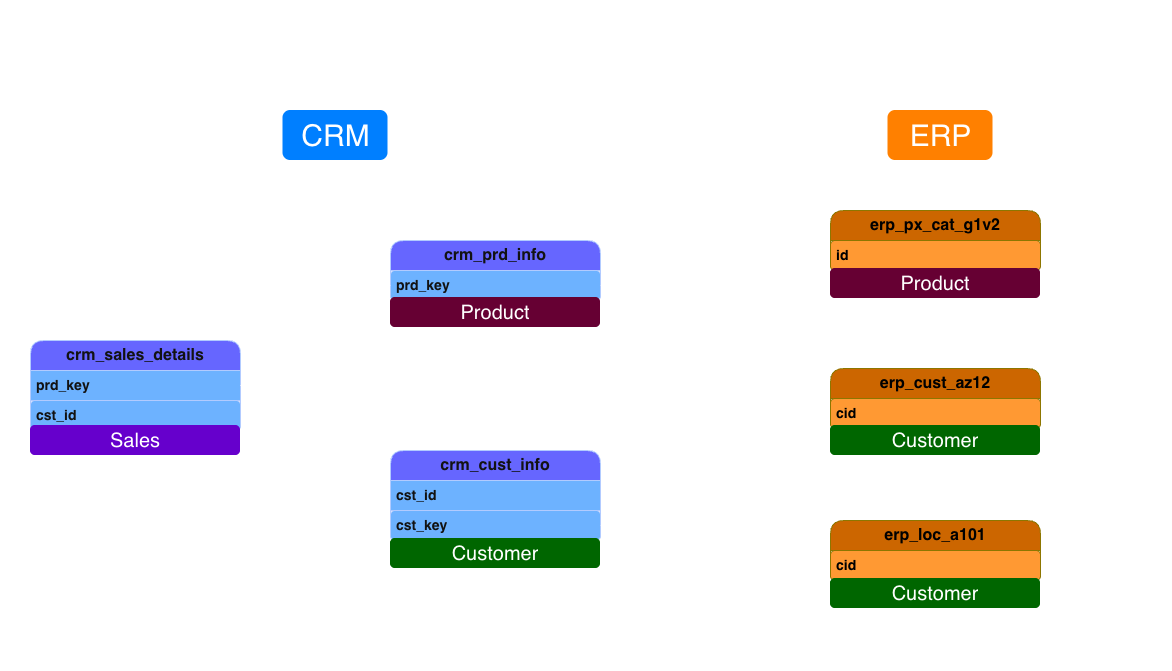

The diagram above was exported from draw.io. Its source (the exported page's mxGraphModel, read from the mxfile embedded in the PNG):
<mxGraphModel dx="3068" dy="1945" grid="1" gridSize="10" guides="1" tooltips="1" connect="1" arrows="1" fold="1" page="1" pageScale="1" pageWidth="827" pageHeight="1169" math="0" shadow="0">
  <root>
    <mxCell id="0" />
    <mxCell id="1" parent="0" />
    <mxCell id="3-ec2RS73h0I35pW_PpG-1" parent="1" style="text;html=1;whiteSpace=wrap;strokeColor=none;fillColor=none;align=center;verticalAlign=middle;rounded=0;fontSize=40;" value="Integration Model" vertex="1">
      <mxGeometry height="60" width="360" x="-800" y="-40" as="geometry" />
    </mxCell>
    <mxCell id="3-ec2RS73h0I35pW_PpG-2" parent="1" style="text;html=1;whiteSpace=wrap;strokeColor=none;fillColor=none;align=center;verticalAlign=middle;rounded=0;fontSize=20;" value="(How tables are related)" vertex="1">
      <mxGeometry height="60" width="360" x="-522" y="-35" as="geometry" />
    </mxCell>
    <mxCell id="3-ec2RS73h0I35pW_PpG-17" edge="1" parent="1" source="3-ec2RS73h0I35pW_PpG-3" style="edgeStyle=orthogonalEdgeStyle;rounded=0;orthogonalLoop=1;jettySize=auto;html=1;exitX=1;exitY=0.75;exitDx=0;exitDy=0;entryX=0;entryY=0.5;entryDx=0;entryDy=0;" target="3-ec2RS73h0I35pW_PpG-13">
      <mxGeometry relative="1" as="geometry" />
    </mxCell>
    <mxCell id="3-ec2RS73h0I35pW_PpG-3" parent="1" style="swimlane;fontStyle=0;childLayout=stackLayout;horizontal=1;startSize=30;horizontalStack=0;resizeParent=1;resizeParentMax=0;resizeLast=0;collapsible=1;marginBottom=0;whiteSpace=wrap;html=1;perimeterSpacing=0;rounded=1;fillColor=light-dark(#0050EF,#6666FF);fontColor=#ffffff;strokeColor=#001DBC;fontSize=16;" value="&lt;b&gt;crm_sales_details&lt;/b&gt;" vertex="1">
      <mxGeometry height="90" width="210" x="-800" y="300" as="geometry" />
    </mxCell>
    <mxCell id="3-ec2RS73h0I35pW_PpG-4" parent="3-ec2RS73h0I35pW_PpG-3" style="text;strokeColor=#001DBC;fillColor=#0050ef;align=left;verticalAlign=middle;spacingLeft=4;spacingRight=4;overflow=hidden;points=[[0,0.5],[1,0.5]];portConstraint=eastwest;rotatable=0;whiteSpace=wrap;html=1;fontColor=#ffffff;fontSize=14;" value="&lt;b&gt;prd_key&lt;/b&gt;" vertex="1">
      <mxGeometry height="30" width="210" y="30" as="geometry" />
    </mxCell>
    <mxCell id="3-ec2RS73h0I35pW_PpG-5" parent="3-ec2RS73h0I35pW_PpG-3" style="text;strokeColor=#001DBC;fillColor=#0050ef;align=left;verticalAlign=middle;spacingLeft=4;spacingRight=4;overflow=hidden;points=[[0,0.5],[1,0.5]];portConstraint=eastwest;rotatable=0;whiteSpace=wrap;html=1;fontColor=#ffffff;rounded=1;fontSize=14;" value="&lt;b&gt;cst_id&lt;/b&gt;" vertex="1">
      <mxGeometry height="30" width="210" y="60" as="geometry" />
    </mxCell>
    <mxCell id="3-ec2RS73h0I35pW_PpG-7" parent="1" style="text;html=1;whiteSpace=wrap;strokeColor=none;fillColor=none;align=center;verticalAlign=middle;rounded=0;fontSize=16;" value="Transactional Records about Sales and Orders" vertex="1">
      <mxGeometry height="30" width="230" x="-810" y="260" as="geometry" />
    </mxCell>
    <mxCell id="3-ec2RS73h0I35pW_PpG-8" parent="1" style="swimlane;fontStyle=0;childLayout=stackLayout;horizontal=1;startSize=30;horizontalStack=0;resizeParent=1;resizeParentMax=0;resizeLast=0;collapsible=1;marginBottom=0;whiteSpace=wrap;html=1;perimeterSpacing=0;rounded=1;fillColor=light-dark(#0050EF,#6666FF);fontColor=#ffffff;strokeColor=#001DBC;fontSize=16;" value="&lt;b&gt;crm_prd_info&lt;/b&gt;" vertex="1">
      <mxGeometry height="60" width="210" x="-440" y="200" as="geometry" />
    </mxCell>
    <mxCell id="3-ec2RS73h0I35pW_PpG-9" parent="3-ec2RS73h0I35pW_PpG-8" style="text;strokeColor=#001DBC;fillColor=#0050ef;align=left;verticalAlign=middle;spacingLeft=4;spacingRight=4;overflow=hidden;points=[[0,0.5],[1,0.5]];portConstraint=eastwest;rotatable=0;whiteSpace=wrap;html=1;fontColor=#ffffff;fontSize=14;rounded=1;" value="&lt;b&gt;prd_key&lt;/b&gt;" vertex="1">
      <mxGeometry height="30" width="210" y="30" as="geometry" />
    </mxCell>
    <mxCell id="3-ec2RS73h0I35pW_PpG-11" parent="1" style="text;html=1;whiteSpace=wrap;strokeColor=none;fillColor=none;align=center;verticalAlign=middle;rounded=0;fontSize=16;" value="Current and Historical Product Information" vertex="1">
      <mxGeometry height="30" width="200" x="-430" y="160" as="geometry" />
    </mxCell>
    <mxCell id="3-ec2RS73h0I35pW_PpG-12" edge="1" parent="1" source="3-ec2RS73h0I35pW_PpG-4" style="edgeStyle=orthogonalEdgeStyle;rounded=0;orthogonalLoop=1;jettySize=auto;html=1;exitX=1;exitY=0.5;exitDx=0;exitDy=0;entryX=0;entryY=0.75;entryDx=0;entryDy=0;" target="3-ec2RS73h0I35pW_PpG-8">
      <mxGeometry relative="1" as="geometry" />
    </mxCell>
    <mxCell id="3-ec2RS73h0I35pW_PpG-13" parent="1" style="swimlane;fontStyle=0;childLayout=stackLayout;horizontal=1;startSize=30;horizontalStack=0;resizeParent=1;resizeParentMax=0;resizeLast=0;collapsible=1;marginBottom=0;whiteSpace=wrap;html=1;perimeterSpacing=0;rounded=1;fillColor=light-dark(#0050EF,#6666FF);fontColor=#ffffff;strokeColor=#001DBC;fontSize=16;" value="&lt;b&gt;crm_cust_info&lt;/b&gt;" vertex="1">
      <mxGeometry height="90" width="210" x="-440" y="410" as="geometry" />
    </mxCell>
    <mxCell id="3-ec2RS73h0I35pW_PpG-14" parent="3-ec2RS73h0I35pW_PpG-13" style="text;strokeColor=#001DBC;fillColor=#0050ef;align=left;verticalAlign=middle;spacingLeft=4;spacingRight=4;overflow=hidden;points=[[0,0.5],[1,0.5]];portConstraint=eastwest;rotatable=0;whiteSpace=wrap;html=1;fontColor=#ffffff;fontSize=14;" value="&lt;b&gt;cst_id&lt;/b&gt;" vertex="1">
      <mxGeometry height="30" width="210" y="30" as="geometry" />
    </mxCell>
    <mxCell id="3-ec2RS73h0I35pW_PpG-15" parent="3-ec2RS73h0I35pW_PpG-13" style="text;strokeColor=#001DBC;fillColor=#0050ef;align=left;verticalAlign=middle;spacingLeft=4;spacingRight=4;overflow=hidden;points=[[0,0.5],[1,0.5]];portConstraint=eastwest;rotatable=0;whiteSpace=wrap;html=1;fontColor=#ffffff;rounded=1;fontSize=14;" value="&lt;b&gt;cst_key&lt;/b&gt;" vertex="1">
      <mxGeometry height="30" width="210" y="60" as="geometry" />
    </mxCell>
    <mxCell id="3-ec2RS73h0I35pW_PpG-16" parent="1" style="text;html=1;whiteSpace=wrap;strokeColor=none;fillColor=none;align=center;verticalAlign=middle;rounded=0;fontSize=16;" value="Customer Information" vertex="1">
      <mxGeometry height="30" width="230" x="-450" y="374" as="geometry" />
    </mxCell>
    <mxCell id="3-ec2RS73h0I35pW_PpG-27" edge="1" parent="1" source="3-ec2RS73h0I35pW_PpG-18" style="edgeStyle=orthogonalEdgeStyle;rounded=0;orthogonalLoop=1;jettySize=auto;html=1;exitX=0;exitY=0.75;exitDx=0;exitDy=0;" target="3-ec2RS73h0I35pW_PpG-9">
      <mxGeometry relative="1" as="geometry" />
    </mxCell>
    <mxCell id="3-ec2RS73h0I35pW_PpG-18" parent="1" style="swimlane;fontStyle=0;childLayout=stackLayout;horizontal=1;startSize=30;horizontalStack=0;resizeParent=1;resizeParentMax=0;resizeLast=0;collapsible=1;marginBottom=0;whiteSpace=wrap;html=1;perimeterSpacing=0;rounded=1;fillColor=light-dark(#E3C800,#CC6600);fontColor=light-dark(#000000,#000000);strokeColor=#B09500;fontSize=16;" value="&lt;b&gt;erp_px_cat_g1v2&lt;/b&gt;" vertex="1">
      <mxGeometry height="60" width="210" y="170" as="geometry" />
    </mxCell>
    <mxCell id="3-ec2RS73h0I35pW_PpG-19" parent="3-ec2RS73h0I35pW_PpG-18" style="text;strokeColor=#B09500;fillColor=light-dark(#E3C800,#FF9933);align=left;verticalAlign=middle;spacingLeft=4;spacingRight=4;overflow=hidden;points=[[0,0.5],[1,0.5]];portConstraint=eastwest;rotatable=0;whiteSpace=wrap;html=1;fontColor=light-dark(#000000,#000000);fontSize=14;rounded=1;" value="&lt;b&gt;id&lt;/b&gt;" vertex="1">
      <mxGeometry height="30" width="210" y="30" as="geometry" />
    </mxCell>
    <mxCell id="3-ec2RS73h0I35pW_PpG-20" parent="1" style="text;html=1;whiteSpace=wrap;strokeColor=none;fillColor=none;align=center;verticalAlign=middle;rounded=0;fontSize=16;" value="Product Categories" vertex="1">
      <mxGeometry height="30" width="200" x="10" y="130" as="geometry" />
    </mxCell>
    <mxCell id="3-ec2RS73h0I35pW_PpG-28" edge="1" parent="1" source="3-ec2RS73h0I35pW_PpG-21" style="edgeStyle=orthogonalEdgeStyle;rounded=0;orthogonalLoop=1;jettySize=auto;html=1;exitX=0;exitY=0.75;exitDx=0;exitDy=0;entryX=1;entryY=0.5;entryDx=0;entryDy=0;" target="3-ec2RS73h0I35pW_PpG-15">
      <mxGeometry relative="1" as="geometry" />
    </mxCell>
    <mxCell id="3-ec2RS73h0I35pW_PpG-21" parent="1" style="swimlane;fontStyle=0;childLayout=stackLayout;horizontal=1;startSize=30;horizontalStack=0;resizeParent=1;resizeParentMax=0;resizeLast=0;collapsible=1;marginBottom=0;whiteSpace=wrap;html=1;perimeterSpacing=0;rounded=1;fillColor=light-dark(#E3C800,#CC6600);fontColor=light-dark(#000000,#000000);strokeColor=#B09500;fontSize=16;" value="&lt;b&gt;erp_cust_az12&lt;/b&gt;" vertex="1">
      <mxGeometry height="60" width="210" y="328" as="geometry" />
    </mxCell>
    <mxCell id="3-ec2RS73h0I35pW_PpG-22" parent="3-ec2RS73h0I35pW_PpG-21" style="text;strokeColor=#B09500;fillColor=light-dark(#E3C800,#FF9933);align=left;verticalAlign=middle;spacingLeft=4;spacingRight=4;overflow=hidden;points=[[0,0.5],[1,0.5]];portConstraint=eastwest;rotatable=0;whiteSpace=wrap;html=1;fontColor=light-dark(#000000,#000000);fontSize=14;rounded=1;" value="&lt;b&gt;cid&lt;/b&gt;" vertex="1">
      <mxGeometry height="30" width="210" y="30" as="geometry" />
    </mxCell>
    <mxCell id="3-ec2RS73h0I35pW_PpG-23" parent="1" style="text;html=1;whiteSpace=wrap;strokeColor=none;fillColor=none;align=center;verticalAlign=middle;rounded=0;fontSize=16;" value="Extra Customer Information&lt;div&gt;(Birthdate)&lt;/div&gt;" vertex="1">
      <mxGeometry height="30" width="200" x="10" y="288" as="geometry" />
    </mxCell>
    <mxCell id="3-ec2RS73h0I35pW_PpG-29" edge="1" parent="1" source="3-ec2RS73h0I35pW_PpG-24" style="edgeStyle=orthogonalEdgeStyle;rounded=0;orthogonalLoop=1;jettySize=auto;html=1;exitX=0;exitY=0.75;exitDx=0;exitDy=0;" target="3-ec2RS73h0I35pW_PpG-15">
      <mxGeometry relative="1" as="geometry" />
    </mxCell>
    <mxCell id="3-ec2RS73h0I35pW_PpG-24" parent="1" style="swimlane;fontStyle=0;childLayout=stackLayout;horizontal=1;startSize=30;horizontalStack=0;resizeParent=1;resizeParentMax=0;resizeLast=0;collapsible=1;marginBottom=0;whiteSpace=wrap;html=1;perimeterSpacing=0;rounded=1;fillColor=light-dark(#E3C800,#CC6600);fontColor=light-dark(#000000,#000000);strokeColor=#B09500;fontSize=16;" value="&lt;b&gt;erp_loc_a101&lt;/b&gt;" vertex="1">
      <mxGeometry height="60" width="210" y="480" as="geometry" />
    </mxCell>
    <mxCell id="3-ec2RS73h0I35pW_PpG-25" parent="3-ec2RS73h0I35pW_PpG-24" style="text;strokeColor=#B09500;fillColor=light-dark(#E3C800,#FF9933);align=left;verticalAlign=middle;spacingLeft=4;spacingRight=4;overflow=hidden;points=[[0,0.5],[1,0.5]];portConstraint=eastwest;rotatable=0;whiteSpace=wrap;html=1;fontColor=light-dark(#000000,#000000);fontSize=14;rounded=1;" value="&lt;b&gt;cid&lt;/b&gt;" vertex="1">
      <mxGeometry height="30" width="210" y="30" as="geometry" />
    </mxCell>
    <mxCell id="3-ec2RS73h0I35pW_PpG-26" parent="1" style="text;html=1;whiteSpace=wrap;strokeColor=none;fillColor=none;align=center;verticalAlign=middle;rounded=0;fontSize=16;" value="&lt;div&gt;Location of Customers&lt;/div&gt;&lt;div&gt;(Country)&lt;/div&gt;" vertex="1">
      <mxGeometry height="30" width="200" x="10" y="440" as="geometry" />
    </mxCell>
    <mxCell id="3-ec2RS73h0I35pW_PpG-30" parent="1" style="rounded=1;whiteSpace=wrap;html=1;fillColor=none;shadow=0;dashed=1;" value="" vertex="1">
      <mxGeometry height="530" width="670" x="-830" y="100" as="geometry" />
    </mxCell>
    <mxCell id="3-ec2RS73h0I35pW_PpG-32" parent="1" style="rounded=1;whiteSpace=wrap;html=1;fillColor=none;shadow=0;dashed=1;" value="" vertex="1">
      <mxGeometry height="530" width="480" x="-140" y="100" as="geometry" />
    </mxCell>
    <mxCell id="3-ec2RS73h0I35pW_PpG-34" parent="1" style="text;html=1;whiteSpace=wrap;strokeColor=none;fillColor=light-dark(#FFFFFF,#007FFF);align=center;verticalAlign=middle;rounded=1;fontSize=30;" value="CRM" vertex="1">
      <mxGeometry height="50" width="105" x="-547.5" y="70" as="geometry" />
    </mxCell>
    <mxCell id="3-ec2RS73h0I35pW_PpG-35" parent="1" style="text;html=1;whiteSpace=wrap;strokeColor=none;fillColor=light-dark(#FFFFFF,#FF8000);align=center;verticalAlign=middle;rounded=1;fontSize=30;" value="ERP" vertex="1">
      <mxGeometry height="50" width="105" x="57.5" y="70" as="geometry" />
    </mxCell>
    <mxCell id="f7_FFHo0MTF0jNjxcL3A-1" parent="1" style="text;html=1;align=center;verticalAlign=middle;whiteSpace=wrap;overflow=hidden;fontSize=20;fillColor=light-dark(#FFFFFF,#660033);rounded=1;" value="Product" vertex="1">
      <mxGeometry height="30" width="210" x="-440" y="257" as="geometry" />
    </mxCell>
    <mxCell id="f7_FFHo0MTF0jNjxcL3A-2" parent="1" style="text;html=1;align=center;verticalAlign=middle;whiteSpace=wrap;overflow=hidden;fontSize=20;fillColor=light-dark(#FFFFFF,#660033);rounded=1;" value="Product" vertex="1">
      <mxGeometry height="30" width="210" y="228" as="geometry" />
    </mxCell>
    <mxCell id="f7_FFHo0MTF0jNjxcL3A-3" parent="1" style="text;html=1;align=center;verticalAlign=middle;whiteSpace=wrap;overflow=hidden;fontSize=20;fillColor=light-dark(#FFFFFF,#006600);rounded=1;" value="Customer" vertex="1">
      <mxGeometry height="30" width="210" x="-440" y="498" as="geometry" />
    </mxCell>
    <mxCell id="f7_FFHo0MTF0jNjxcL3A-4" parent="1" style="text;html=1;align=center;verticalAlign=middle;whiteSpace=wrap;overflow=hidden;fontSize=20;fillColor=light-dark(#FFFFFF,#006600);rounded=1;" value="Customer" vertex="1">
      <mxGeometry height="30" width="210" y="385" as="geometry" />
    </mxCell>
    <mxCell id="f7_FFHo0MTF0jNjxcL3A-5" parent="1" style="text;html=1;align=center;verticalAlign=middle;whiteSpace=wrap;overflow=hidden;fontSize=20;fillColor=light-dark(#FFFFFF,#006600);rounded=1;" value="Customer" vertex="1">
      <mxGeometry height="30" width="210" y="538" as="geometry" />
    </mxCell>
    <mxCell id="f7_FFHo0MTF0jNjxcL3A-6" parent="1" style="text;html=1;align=center;verticalAlign=middle;whiteSpace=wrap;overflow=hidden;fontSize=20;fillColor=light-dark(#FFFFFF,#6600CC);rounded=1;" value="Sales" vertex="1">
      <mxGeometry height="30" width="210" x="-800" y="385" as="geometry" />
    </mxCell>
  </root>
</mxGraphModel>